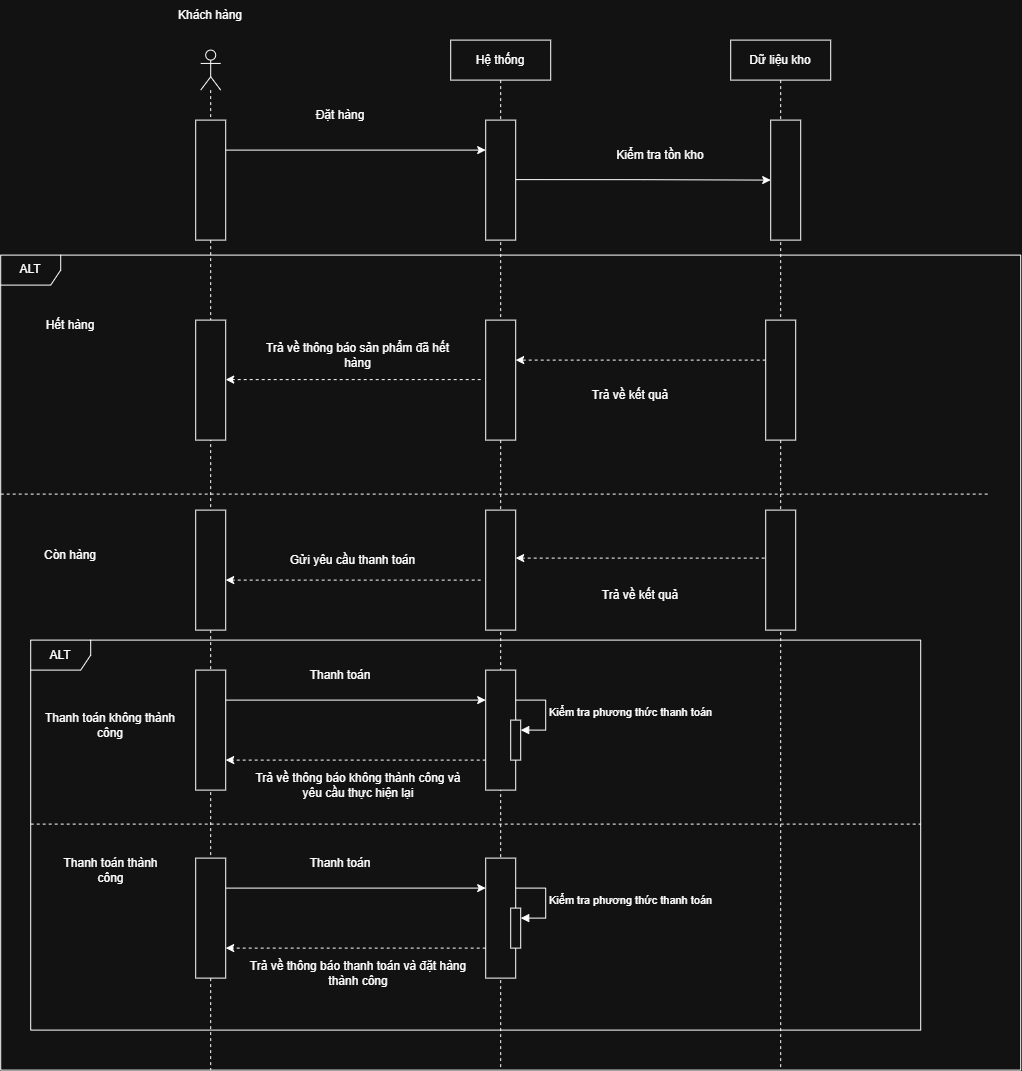

The diagram above was exported from draw.io. Its source (the exported page's mxGraphModel, read from the mxfile embedded in the PNG):
<mxGraphModel dx="2859" dy="1114" grid="1" gridSize="10" guides="1" tooltips="1" connect="1" arrows="1" fold="1" page="1" pageScale="1" pageWidth="850" pageHeight="1100" math="0" shadow="0">
  <root>
    <mxCell id="0" />
    <mxCell id="1" parent="0" />
    <mxCell id="kdo7Gt4WP0Wv_tjiRR7W-1" parent="1" style="shape=umlLifeline;perimeter=lifelinePerimeter;whiteSpace=wrap;html=1;container=1;dropTarget=0;collapsible=0;recursiveResize=0;outlineConnect=0;portConstraint=eastwest;newEdgeStyle={&quot;edgeStyle&quot;:&quot;sequenceEdgeStyle&quot;,&quot;libavoidRouting&quot;:0,&quot;curved&quot;:0,&quot;rounded&quot;:0};participant=umlActor;" value="" vertex="1">
      <mxGeometry height="1020" width="20" x="130" y="260" as="geometry" />
    </mxCell>
    <mxCell id="kdo7Gt4WP0Wv_tjiRR7W-2" parent="1" style="text;html=1;whiteSpace=wrap;strokeColor=none;fillColor=none;align=center;verticalAlign=middle;rounded=0;" value="Khách hàng" vertex="1">
      <mxGeometry height="30" width="100" x="90" y="210" as="geometry" />
    </mxCell>
    <mxCell id="kdo7Gt4WP0Wv_tjiRR7W-3" parent="1" style="shape=umlLifeline;perimeter=lifelinePerimeter;whiteSpace=wrap;html=1;container=1;dropTarget=0;collapsible=0;recursiveResize=0;outlineConnect=0;portConstraint=eastwest;newEdgeStyle={&quot;edgeStyle&quot;:&quot;sequenceEdgeStyle&quot;,&quot;libavoidRouting&quot;:0,&quot;curved&quot;:0,&quot;rounded&quot;:0};" value="Hệ thống" vertex="1">
      <mxGeometry height="1030" width="100" x="380" y="250" as="geometry" />
    </mxCell>
    <mxCell id="kdo7Gt4WP0Wv_tjiRR7W-4" parent="1" style="shape=umlLifeline;perimeter=lifelinePerimeter;whiteSpace=wrap;html=1;container=1;dropTarget=0;collapsible=0;recursiveResize=0;outlineConnect=0;portConstraint=eastwest;newEdgeStyle={&quot;edgeStyle&quot;:&quot;sequenceEdgeStyle&quot;,&quot;libavoidRouting&quot;:0,&quot;curved&quot;:0,&quot;rounded&quot;:0};" value="Dữ liệu kho" vertex="1">
      <mxGeometry height="1030" width="100" x="660" y="250" as="geometry" />
    </mxCell>
    <mxCell id="kdo7Gt4WP0Wv_tjiRR7W-8" edge="1" parent="1" source="kdo7Gt4WP0Wv_tjiRR7W-5" style="edgeStyle=orthogonalEdgeStyle;rounded=0;orthogonalLoop=1;jettySize=auto;html=1;exitX=0.25;exitY=0;exitDx=0;exitDy=0;entryX=0.25;entryY=1;entryDx=0;entryDy=0;" target="kdo7Gt4WP0Wv_tjiRR7W-6">
      <mxGeometry relative="1" as="geometry" />
    </mxCell>
    <mxCell id="kdo7Gt4WP0Wv_tjiRR7W-5" parent="1" style="whiteSpace=wrap;html=1;rotation=90;" value="" vertex="1">
      <mxGeometry height="30" width="120" x="80" y="375" as="geometry" />
    </mxCell>
    <mxCell id="kdo7Gt4WP0Wv_tjiRR7W-6" parent="1" style="whiteSpace=wrap;html=1;rotation=90;" value="" vertex="1">
      <mxGeometry height="30" width="120" x="370" y="375" as="geometry" />
    </mxCell>
    <mxCell id="kdo7Gt4WP0Wv_tjiRR7W-7" parent="1" style="whiteSpace=wrap;html=1;rotation=90;" value="" vertex="1">
      <mxGeometry height="30" width="120" x="655" y="375" as="geometry" />
    </mxCell>
    <mxCell id="kdo7Gt4WP0Wv_tjiRR7W-9" parent="1" style="text;html=1;whiteSpace=wrap;strokeColor=none;fillColor=none;align=center;verticalAlign=middle;rounded=0;" value="Đặt hàng" vertex="1">
      <mxGeometry height="30" width="60" x="240" y="310" as="geometry" />
    </mxCell>
    <mxCell id="kdo7Gt4WP0Wv_tjiRR7W-10" edge="1" parent="1" style="edgeStyle=orthogonalEdgeStyle;rounded=0;orthogonalLoop=1;jettySize=auto;html=1;exitX=0.25;exitY=0;exitDx=0;exitDy=0;entryX=0.5;entryY=1;entryDx=0;entryDy=0;" target="kdo7Gt4WP0Wv_tjiRR7W-7">
      <mxGeometry relative="1" as="geometry">
        <mxPoint x="445" y="389.5" as="sourcePoint" />
        <mxPoint x="705" y="389.5" as="targetPoint" />
      </mxGeometry>
    </mxCell>
    <mxCell id="kdo7Gt4WP0Wv_tjiRR7W-11" parent="1" style="text;html=1;whiteSpace=wrap;strokeColor=none;fillColor=none;align=center;verticalAlign=middle;rounded=0;" value="Kiểm tra tồn kho" vertex="1">
      <mxGeometry height="30" width="100" x="540" y="350" as="geometry" />
    </mxCell>
    <mxCell id="kdo7Gt4WP0Wv_tjiRR7W-12" parent="1" style="shape=umlFrame;whiteSpace=wrap;html=1;pointerEvents=0;" value="ALT" vertex="1">
      <mxGeometry height="815" width="1020" x="-70" y="465" as="geometry" />
    </mxCell>
    <mxCell id="kdo7Gt4WP0Wv_tjiRR7W-13" parent="1" style="line;strokeWidth=1;fillColor=none;align=left;verticalAlign=middle;spacingTop=-1;spacingLeft=3;spacingRight=3;rotatable=0;labelPosition=right;points=[];portConstraint=eastwest;strokeColor=inherit;dashed=1;" value="" vertex="1">
      <mxGeometry height="8" width="990" x="-70" y="700" as="geometry" />
    </mxCell>
    <mxCell id="kdo7Gt4WP0Wv_tjiRR7W-14" parent="1" style="text;html=1;whiteSpace=wrap;strokeColor=none;fillColor=none;align=center;verticalAlign=middle;rounded=0;" value="Hết hàng" vertex="1">
      <mxGeometry height="30" width="60" x="-30" y="520" as="geometry" />
    </mxCell>
    <mxCell id="kdo7Gt4WP0Wv_tjiRR7W-18" edge="1" parent="1" style="edgeStyle=orthogonalEdgeStyle;rounded=0;orthogonalLoop=1;jettySize=auto;html=1;exitX=0.5;exitY=1;exitDx=0;exitDy=0;entryX=0.5;entryY=0;entryDx=0;entryDy=0;dashed=1;">
      <mxGeometry relative="1" as="geometry">
        <mxPoint x="695" y="570" as="sourcePoint" />
        <mxPoint x="445" y="570" as="targetPoint" />
      </mxGeometry>
    </mxCell>
    <mxCell id="kdo7Gt4WP0Wv_tjiRR7W-15" parent="1" style="whiteSpace=wrap;html=1;rotation=90;" value="" vertex="1">
      <mxGeometry height="30" width="120" x="650" y="575" as="geometry" />
    </mxCell>
    <mxCell id="kdo7Gt4WP0Wv_tjiRR7W-16" parent="1" style="whiteSpace=wrap;html=1;rotation=90;" value="" vertex="1">
      <mxGeometry height="30" width="120" x="370" y="575" as="geometry" />
    </mxCell>
    <mxCell id="kdo7Gt4WP0Wv_tjiRR7W-17" parent="1" style="whiteSpace=wrap;html=1;rotation=90;" value="" vertex="1">
      <mxGeometry height="30" width="120" x="80" y="575" as="geometry" />
    </mxCell>
    <mxCell id="kdo7Gt4WP0Wv_tjiRR7W-19" parent="1" style="text;html=1;whiteSpace=wrap;strokeColor=none;fillColor=none;align=center;verticalAlign=middle;rounded=0;" value="Trả về kết quả" vertex="1">
      <mxGeometry height="30" width="100" x="510" y="590" as="geometry" />
    </mxCell>
    <mxCell id="kdo7Gt4WP0Wv_tjiRR7W-20" edge="1" parent="1" style="edgeStyle=orthogonalEdgeStyle;rounded=0;orthogonalLoop=1;jettySize=auto;html=1;exitX=0.5;exitY=1;exitDx=0;exitDy=0;entryX=0.5;entryY=0;entryDx=0;entryDy=0;dashed=1;">
      <mxGeometry relative="1" as="geometry">
        <mxPoint x="410" y="589.5" as="sourcePoint" />
        <mxPoint x="155" y="589.5" as="targetPoint" />
      </mxGeometry>
    </mxCell>
    <mxCell id="kdo7Gt4WP0Wv_tjiRR7W-21" parent="1" style="text;html=1;whiteSpace=wrap;strokeColor=none;fillColor=none;align=center;verticalAlign=middle;rounded=0;" value="Trả về thông báo sản phẩm đã hết hàng" vertex="1">
      <mxGeometry height="30" width="185" x="195" y="550" as="geometry" />
    </mxCell>
    <mxCell id="kdo7Gt4WP0Wv_tjiRR7W-22" parent="1" style="text;html=1;whiteSpace=wrap;strokeColor=none;fillColor=none;align=center;verticalAlign=middle;rounded=0;" value="Còn hàng" vertex="1">
      <mxGeometry height="30" width="60" x="-30" y="750" as="geometry" />
    </mxCell>
    <mxCell id="kdo7Gt4WP0Wv_tjiRR7W-23" parent="1" style="whiteSpace=wrap;html=1;rotation=90;" value="" vertex="1">
      <mxGeometry height="30" width="120" x="80" y="765" as="geometry" />
    </mxCell>
    <mxCell id="kdo7Gt4WP0Wv_tjiRR7W-24" parent="1" style="whiteSpace=wrap;html=1;rotation=90;" value="" vertex="1">
      <mxGeometry height="30" width="120" x="370" y="765" as="geometry" />
    </mxCell>
    <mxCell id="kdo7Gt4WP0Wv_tjiRR7W-27" edge="1" parent="1" style="edgeStyle=orthogonalEdgeStyle;rounded=0;orthogonalLoop=1;jettySize=auto;html=1;exitX=0.5;exitY=1;exitDx=0;exitDy=0;entryX=0.5;entryY=0;entryDx=0;entryDy=0;dashed=1;">
      <mxGeometry relative="1" as="geometry">
        <mxPoint x="700" y="768" as="sourcePoint" />
        <mxPoint x="445" y="768" as="targetPoint" />
      </mxGeometry>
    </mxCell>
    <mxCell id="kdo7Gt4WP0Wv_tjiRR7W-25" parent="1" style="whiteSpace=wrap;html=1;rotation=90;" value="" vertex="1">
      <mxGeometry height="30" width="120" x="650" y="765" as="geometry" />
    </mxCell>
    <mxCell id="kdo7Gt4WP0Wv_tjiRR7W-28" parent="1" style="text;html=1;whiteSpace=wrap;strokeColor=none;fillColor=none;align=center;verticalAlign=middle;rounded=0;" value="Trả về kết quả" vertex="1">
      <mxGeometry height="30" width="100" x="520" y="790" as="geometry" />
    </mxCell>
    <mxCell id="kdo7Gt4WP0Wv_tjiRR7W-29" edge="1" parent="1" style="edgeStyle=orthogonalEdgeStyle;rounded=0;orthogonalLoop=1;jettySize=auto;html=1;exitX=0.5;exitY=1;exitDx=0;exitDy=0;entryX=0.5;entryY=0;entryDx=0;entryDy=0;dashed=1;">
      <mxGeometry relative="1" as="geometry">
        <mxPoint x="410" y="790" as="sourcePoint" />
        <mxPoint x="155" y="790" as="targetPoint" />
      </mxGeometry>
    </mxCell>
    <mxCell id="kdo7Gt4WP0Wv_tjiRR7W-30" parent="1" style="text;html=1;whiteSpace=wrap;strokeColor=none;fillColor=none;align=center;verticalAlign=middle;rounded=0;" value="Gửi yêu cầu thanh toán" vertex="1">
      <mxGeometry height="30" width="185" x="190" y="755" as="geometry" />
    </mxCell>
    <mxCell id="kdo7Gt4WP0Wv_tjiRR7W-31" parent="1" style="shape=umlFrame;whiteSpace=wrap;html=1;pointerEvents=0;" value="ALT" vertex="1">
      <mxGeometry height="390" width="890" x="-40" y="850" as="geometry" />
    </mxCell>
    <mxCell id="kdo7Gt4WP0Wv_tjiRR7W-37" edge="1" parent="1" source="kdo7Gt4WP0Wv_tjiRR7W-32" style="edgeStyle=orthogonalEdgeStyle;rounded=0;orthogonalLoop=1;jettySize=auto;html=1;exitX=0.25;exitY=0;exitDx=0;exitDy=0;entryX=0.25;entryY=1;entryDx=0;entryDy=0;" target="kdo7Gt4WP0Wv_tjiRR7W-35">
      <mxGeometry relative="1" as="geometry" />
    </mxCell>
    <mxCell id="kdo7Gt4WP0Wv_tjiRR7W-32" parent="1" style="whiteSpace=wrap;html=1;rotation=90;" value="" vertex="1">
      <mxGeometry height="30" width="120" x="80" y="925" as="geometry" />
    </mxCell>
    <mxCell id="kdo7Gt4WP0Wv_tjiRR7W-33" parent="1" style="line;strokeWidth=1;fillColor=none;align=left;verticalAlign=middle;spacingTop=-1;spacingLeft=3;spacingRight=3;rotatable=0;labelPosition=right;points=[];portConstraint=eastwest;strokeColor=inherit;dashed=1;" value="" vertex="1">
      <mxGeometry height="8" width="890" x="-40" y="1030" as="geometry" />
    </mxCell>
    <mxCell id="kdo7Gt4WP0Wv_tjiRR7W-34" parent="1" style="text;html=1;whiteSpace=wrap;strokeColor=none;fillColor=none;align=center;verticalAlign=middle;rounded=0;" value="Thanh toán không thành công" vertex="1">
      <mxGeometry height="30" width="140" x="-30" y="920" as="geometry" />
    </mxCell>
    <mxCell id="kdo7Gt4WP0Wv_tjiRR7W-41" edge="1" parent="1" source="kdo7Gt4WP0Wv_tjiRR7W-35" style="edgeStyle=orthogonalEdgeStyle;rounded=0;orthogonalLoop=1;jettySize=auto;html=1;exitX=0.75;exitY=1;exitDx=0;exitDy=0;entryX=0.75;entryY=0;entryDx=0;entryDy=0;dashed=1;" target="kdo7Gt4WP0Wv_tjiRR7W-32">
      <mxGeometry relative="1" as="geometry" />
    </mxCell>
    <mxCell id="kdo7Gt4WP0Wv_tjiRR7W-35" parent="1" style="whiteSpace=wrap;html=1;rotation=90;" value="" vertex="1">
      <mxGeometry height="30" width="120" x="370" y="925" as="geometry" />
    </mxCell>
    <mxCell id="kdo7Gt4WP0Wv_tjiRR7W-38" parent="1" style="text;html=1;whiteSpace=wrap;strokeColor=none;fillColor=none;align=center;verticalAlign=middle;rounded=0;" value="Thanh toán" vertex="1">
      <mxGeometry height="30" width="100" x="220" y="870" as="geometry" />
    </mxCell>
    <mxCell id="kdo7Gt4WP0Wv_tjiRR7W-39" parent="1" style="html=1;points=[[0,0,0,0,5],[0,1,0,0,-5],[1,0,0,0,5],[1,1,0,0,-5]];perimeter=orthogonalPerimeter;outlineConnect=0;targetShapes=umlLifeline;portConstraint=eastwest;newEdgeStyle={&quot;edgeStyle&quot;:&quot;sequenceEdgeStyle&quot;,&quot;libavoidRouting&quot;:0,&quot;curved&quot;:0,&quot;rounded&quot;:0};" value="" vertex="1">
      <mxGeometry height="40" width="10" x="440" y="930" as="geometry" />
    </mxCell>
    <mxCell id="kdo7Gt4WP0Wv_tjiRR7W-40" edge="1" parent="1" style="html=1;align=left;spacingLeft=2;endArrow=block;edgeStyle=sequenceEdgeStyle;libavoidRouting=0;curved=0;rounded=0;" target="kdo7Gt4WP0Wv_tjiRR7W-39" value="Kiểm tra phương thức thanh toán">
      <mxGeometry relative="1" as="geometry">
        <Array as="points">
          <mxPoint x="475" y="910" />
          <mxPoint x="475" y="940" />
        </Array>
        <mxPoint x="445" y="910" as="sourcePoint" />
      </mxGeometry>
    </mxCell>
    <mxCell id="kdo7Gt4WP0Wv_tjiRR7W-42" parent="1" style="text;html=1;whiteSpace=wrap;strokeColor=none;fillColor=none;align=center;verticalAlign=middle;rounded=0;" value="Trả về thông báo không thành công và yêu cầu thực hiện lại" vertex="1">
      <mxGeometry height="30" width="220" x="177.5" y="980" as="geometry" />
    </mxCell>
    <mxCell id="kdo7Gt4WP0Wv_tjiRR7W-43" edge="1" parent="1" source="kdo7Gt4WP0Wv_tjiRR7W-44" style="edgeStyle=orthogonalEdgeStyle;rounded=0;orthogonalLoop=1;jettySize=auto;html=1;exitX=0.25;exitY=0;exitDx=0;exitDy=0;entryX=0.25;entryY=1;entryDx=0;entryDy=0;" target="kdo7Gt4WP0Wv_tjiRR7W-46">
      <mxGeometry relative="1" as="geometry" />
    </mxCell>
    <mxCell id="kdo7Gt4WP0Wv_tjiRR7W-44" parent="1" style="whiteSpace=wrap;html=1;rotation=90;" value="" vertex="1">
      <mxGeometry height="30" width="120" x="80" y="1113" as="geometry" />
    </mxCell>
    <mxCell id="kdo7Gt4WP0Wv_tjiRR7W-45" edge="1" parent="1" source="kdo7Gt4WP0Wv_tjiRR7W-46" style="edgeStyle=orthogonalEdgeStyle;rounded=0;orthogonalLoop=1;jettySize=auto;html=1;exitX=0.75;exitY=1;exitDx=0;exitDy=0;entryX=0.75;entryY=0;entryDx=0;entryDy=0;dashed=1;" target="kdo7Gt4WP0Wv_tjiRR7W-44">
      <mxGeometry relative="1" as="geometry" />
    </mxCell>
    <mxCell id="kdo7Gt4WP0Wv_tjiRR7W-46" parent="1" style="whiteSpace=wrap;html=1;rotation=90;" value="" vertex="1">
      <mxGeometry height="30" width="120" x="370" y="1113" as="geometry" />
    </mxCell>
    <mxCell id="kdo7Gt4WP0Wv_tjiRR7W-47" parent="1" style="text;html=1;whiteSpace=wrap;strokeColor=none;fillColor=none;align=center;verticalAlign=middle;rounded=0;" value="Thanh toán" vertex="1">
      <mxGeometry height="30" width="100" x="220" y="1058" as="geometry" />
    </mxCell>
    <mxCell id="kdo7Gt4WP0Wv_tjiRR7W-48" parent="1" style="html=1;points=[[0,0,0,0,5],[0,1,0,0,-5],[1,0,0,0,5],[1,1,0,0,-5]];perimeter=orthogonalPerimeter;outlineConnect=0;targetShapes=umlLifeline;portConstraint=eastwest;newEdgeStyle={&quot;edgeStyle&quot;:&quot;sequenceEdgeStyle&quot;,&quot;libavoidRouting&quot;:0,&quot;curved&quot;:0,&quot;rounded&quot;:0};" value="" vertex="1">
      <mxGeometry height="40" width="10" x="440" y="1118" as="geometry" />
    </mxCell>
    <mxCell id="kdo7Gt4WP0Wv_tjiRR7W-49" edge="1" parent="1" style="html=1;align=left;spacingLeft=2;endArrow=block;edgeStyle=sequenceEdgeStyle;libavoidRouting=0;curved=0;rounded=0;" target="kdo7Gt4WP0Wv_tjiRR7W-48" value="Kiểm tra phương thức thanh toán">
      <mxGeometry relative="1" as="geometry">
        <Array as="points">
          <mxPoint x="475" y="1098" />
          <mxPoint x="475" y="1128" />
        </Array>
        <mxPoint x="445" y="1098" as="sourcePoint" />
      </mxGeometry>
    </mxCell>
    <mxCell id="kdo7Gt4WP0Wv_tjiRR7W-50" parent="1" style="text;html=1;whiteSpace=wrap;strokeColor=none;fillColor=none;align=center;verticalAlign=middle;rounded=0;" value="Trả về thông báo thanh toán và đặt hàng thành công" vertex="1">
      <mxGeometry height="30" width="220" x="177.5" y="1168" as="geometry" />
    </mxCell>
    <mxCell id="kdo7Gt4WP0Wv_tjiRR7W-51" parent="1" style="text;html=1;whiteSpace=wrap;strokeColor=none;fillColor=none;align=center;verticalAlign=middle;rounded=0;" value="Thanh toán thành công" vertex="1">
      <mxGeometry height="40" width="115" x="-17.5" y="1060" as="geometry" />
    </mxCell>
  </root>
</mxGraphModel>